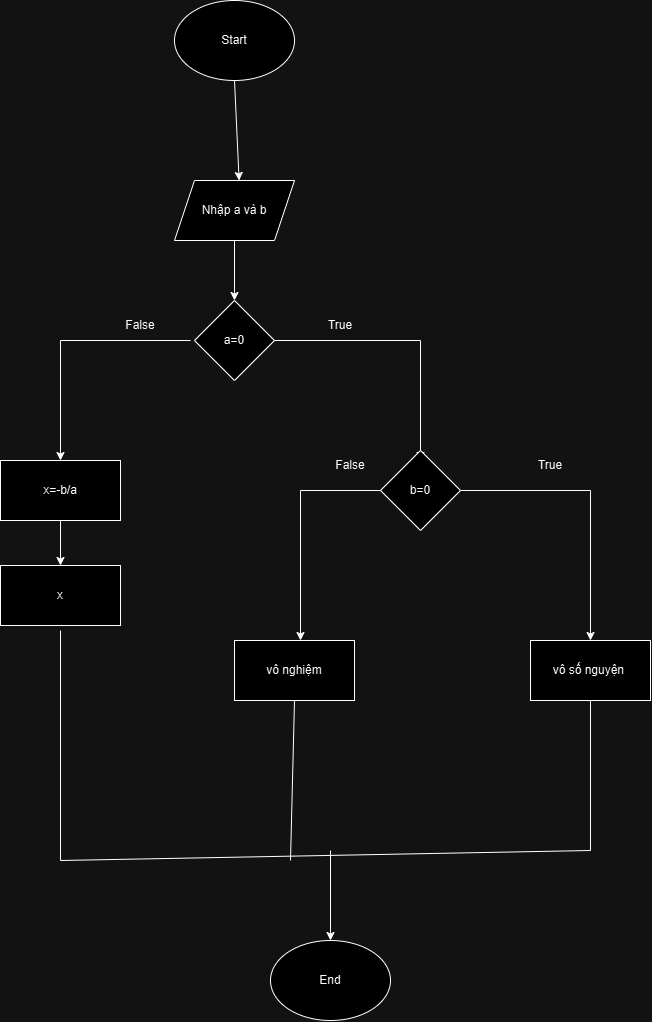

The diagram above was exported from draw.io. Its source (the exported page's mxGraphModel, read from the mxfile embedded in the PNG):
<mxGraphModel dx="1500" dy="813" grid="1" gridSize="10" guides="1" tooltips="1" connect="1" arrows="1" fold="1" page="1" pageScale="1" pageWidth="827" pageHeight="1169" math="0" shadow="0">
  <root>
    <mxCell id="WIyWlLk6GJQsqaUBKTNV-0" />
    <mxCell id="WIyWlLk6GJQsqaUBKTNV-1" parent="WIyWlLk6GJQsqaUBKTNV-0" />
    <mxCell id="r-rQYpOqdFNc6Ra4XEwe-49" value="Start" style="ellipse;whiteSpace=wrap;html=1;" vertex="1" parent="WIyWlLk6GJQsqaUBKTNV-1">
      <mxGeometry x="234" y="20" width="120" height="80" as="geometry" />
    </mxCell>
    <mxCell id="r-rQYpOqdFNc6Ra4XEwe-58" value="" style="endArrow=classic;html=1;rounded=0;exitX=0.5;exitY=1;exitDx=0;exitDy=0;" edge="1" parent="WIyWlLk6GJQsqaUBKTNV-1" source="r-rQYpOqdFNc6Ra4XEwe-49">
      <mxGeometry width="50" height="50" relative="1" as="geometry">
        <mxPoint x="380" y="400" as="sourcePoint" />
        <mxPoint x="298.61538461538476" y="199.9999999999999" as="targetPoint" />
      </mxGeometry>
    </mxCell>
    <mxCell id="r-rQYpOqdFNc6Ra4XEwe-138" value="Nhập a và b" style="shape=parallelogram;perimeter=parallelogramPerimeter;whiteSpace=wrap;html=1;fixedSize=1;" vertex="1" parent="WIyWlLk6GJQsqaUBKTNV-1">
      <mxGeometry x="234" y="200" width="120" height="60" as="geometry" />
    </mxCell>
    <mxCell id="r-rQYpOqdFNc6Ra4XEwe-139" value="" style="endArrow=classic;html=1;rounded=0;exitX=0.5;exitY=1;exitDx=0;exitDy=0;" edge="1" parent="WIyWlLk6GJQsqaUBKTNV-1" source="r-rQYpOqdFNc6Ra4XEwe-138" target="r-rQYpOqdFNc6Ra4XEwe-140">
      <mxGeometry width="50" height="50" relative="1" as="geometry">
        <mxPoint x="380" y="440" as="sourcePoint" />
        <mxPoint x="294" y="360" as="targetPoint" />
      </mxGeometry>
    </mxCell>
    <mxCell id="r-rQYpOqdFNc6Ra4XEwe-140" value="a=0" style="rhombus;whiteSpace=wrap;html=1;" vertex="1" parent="WIyWlLk6GJQsqaUBKTNV-1">
      <mxGeometry x="254" y="320" width="80" height="80" as="geometry" />
    </mxCell>
    <mxCell id="r-rQYpOqdFNc6Ra4XEwe-141" value="" style="endArrow=none;html=1;rounded=0;" edge="1" parent="WIyWlLk6GJQsqaUBKTNV-1">
      <mxGeometry width="50" height="50" relative="1" as="geometry">
        <mxPoint x="250" y="360" as="sourcePoint" />
        <mxPoint x="120" y="360" as="targetPoint" />
      </mxGeometry>
    </mxCell>
    <mxCell id="r-rQYpOqdFNc6Ra4XEwe-142" value="" style="endArrow=none;html=1;rounded=0;exitX=1;exitY=0.5;exitDx=0;exitDy=0;" edge="1" parent="WIyWlLk6GJQsqaUBKTNV-1" source="r-rQYpOqdFNc6Ra4XEwe-140">
      <mxGeometry width="50" height="50" relative="1" as="geometry">
        <mxPoint x="380" y="440" as="sourcePoint" />
        <mxPoint x="480" y="360" as="targetPoint" />
      </mxGeometry>
    </mxCell>
    <mxCell id="r-rQYpOqdFNc6Ra4XEwe-143" value="" style="endArrow=classic;html=1;rounded=0;" edge="1" parent="WIyWlLk6GJQsqaUBKTNV-1">
      <mxGeometry width="50" height="50" relative="1" as="geometry">
        <mxPoint x="120" y="360" as="sourcePoint" />
        <mxPoint x="120" y="480" as="targetPoint" />
      </mxGeometry>
    </mxCell>
    <mxCell id="r-rQYpOqdFNc6Ra4XEwe-144" value="" style="endArrow=classic;html=1;rounded=0;" edge="1" parent="WIyWlLk6GJQsqaUBKTNV-1">
      <mxGeometry width="50" height="50" relative="1" as="geometry">
        <mxPoint x="480" y="360" as="sourcePoint" />
        <mxPoint x="480" y="480" as="targetPoint" />
      </mxGeometry>
    </mxCell>
    <mxCell id="r-rQYpOqdFNc6Ra4XEwe-145" value="True" style="text;html=1;align=center;verticalAlign=middle;whiteSpace=wrap;rounded=0;" vertex="1" parent="WIyWlLk6GJQsqaUBKTNV-1">
      <mxGeometry x="370" y="330" width="60" height="30" as="geometry" />
    </mxCell>
    <mxCell id="r-rQYpOqdFNc6Ra4XEwe-146" value="False" style="text;html=1;align=center;verticalAlign=middle;whiteSpace=wrap;rounded=0;" vertex="1" parent="WIyWlLk6GJQsqaUBKTNV-1">
      <mxGeometry x="170" y="330" width="60" height="30" as="geometry" />
    </mxCell>
    <mxCell id="r-rQYpOqdFNc6Ra4XEwe-148" value="x=-b/a" style="rounded=0;whiteSpace=wrap;html=1;" vertex="1" parent="WIyWlLk6GJQsqaUBKTNV-1">
      <mxGeometry x="60" y="480" width="120" height="60" as="geometry" />
    </mxCell>
    <mxCell id="r-rQYpOqdFNc6Ra4XEwe-149" value="" style="endArrow=classic;html=1;rounded=0;exitX=0.5;exitY=1;exitDx=0;exitDy=0;" edge="1" parent="WIyWlLk6GJQsqaUBKTNV-1" source="r-rQYpOqdFNc6Ra4XEwe-148" target="r-rQYpOqdFNc6Ra4XEwe-150">
      <mxGeometry width="50" height="50" relative="1" as="geometry">
        <mxPoint x="380" y="440" as="sourcePoint" />
        <mxPoint x="120" y="610" as="targetPoint" />
      </mxGeometry>
    </mxCell>
    <mxCell id="r-rQYpOqdFNc6Ra4XEwe-150" value="x" style="rounded=0;whiteSpace=wrap;html=1;" vertex="1" parent="WIyWlLk6GJQsqaUBKTNV-1">
      <mxGeometry x="60" y="585" width="120" height="60" as="geometry" />
    </mxCell>
    <mxCell id="r-rQYpOqdFNc6Ra4XEwe-151" value="b=0" style="rhombus;whiteSpace=wrap;html=1;" vertex="1" parent="WIyWlLk6GJQsqaUBKTNV-1">
      <mxGeometry x="440" y="470" width="80" height="80" as="geometry" />
    </mxCell>
    <mxCell id="r-rQYpOqdFNc6Ra4XEwe-152" value="" style="endArrow=none;html=1;rounded=0;entryX=0;entryY=0.5;entryDx=0;entryDy=0;" edge="1" parent="WIyWlLk6GJQsqaUBKTNV-1" target="r-rQYpOqdFNc6Ra4XEwe-151">
      <mxGeometry width="50" height="50" relative="1" as="geometry">
        <mxPoint x="360" y="510" as="sourcePoint" />
        <mxPoint x="430" y="680" as="targetPoint" />
      </mxGeometry>
    </mxCell>
    <mxCell id="r-rQYpOqdFNc6Ra4XEwe-154" value="" style="endArrow=none;html=1;rounded=0;entryX=1;entryY=0.5;entryDx=0;entryDy=0;" edge="1" parent="WIyWlLk6GJQsqaUBKTNV-1" target="r-rQYpOqdFNc6Ra4XEwe-151">
      <mxGeometry width="50" height="50" relative="1" as="geometry">
        <mxPoint x="650" y="510" as="sourcePoint" />
        <mxPoint x="430" y="680" as="targetPoint" />
      </mxGeometry>
    </mxCell>
    <mxCell id="r-rQYpOqdFNc6Ra4XEwe-156" value="" style="endArrow=classic;html=1;rounded=0;" edge="1" parent="WIyWlLk6GJQsqaUBKTNV-1">
      <mxGeometry width="50" height="50" relative="1" as="geometry">
        <mxPoint x="360" y="510" as="sourcePoint" />
        <mxPoint x="360" y="660" as="targetPoint" />
      </mxGeometry>
    </mxCell>
    <mxCell id="r-rQYpOqdFNc6Ra4XEwe-157" value="" style="endArrow=classic;html=1;rounded=0;" edge="1" parent="WIyWlLk6GJQsqaUBKTNV-1">
      <mxGeometry width="50" height="50" relative="1" as="geometry">
        <mxPoint x="650" y="510" as="sourcePoint" />
        <mxPoint x="650" y="660" as="targetPoint" />
      </mxGeometry>
    </mxCell>
    <mxCell id="r-rQYpOqdFNc6Ra4XEwe-158" value="False" style="text;html=1;align=center;verticalAlign=middle;whiteSpace=wrap;rounded=0;" vertex="1" parent="WIyWlLk6GJQsqaUBKTNV-1">
      <mxGeometry x="380" y="470" width="60" height="30" as="geometry" />
    </mxCell>
    <mxCell id="r-rQYpOqdFNc6Ra4XEwe-159" value="True" style="text;html=1;align=center;verticalAlign=middle;whiteSpace=wrap;rounded=0;" vertex="1" parent="WIyWlLk6GJQsqaUBKTNV-1">
      <mxGeometry x="580" y="470" width="60" height="30" as="geometry" />
    </mxCell>
    <mxCell id="r-rQYpOqdFNc6Ra4XEwe-160" value="vô nghiệm" style="rounded=0;whiteSpace=wrap;html=1;" vertex="1" parent="WIyWlLk6GJQsqaUBKTNV-1">
      <mxGeometry x="294" y="660" width="120" height="60" as="geometry" />
    </mxCell>
    <mxCell id="r-rQYpOqdFNc6Ra4XEwe-161" value="vô số nguyện&amp;nbsp;" style="rounded=0;whiteSpace=wrap;html=1;" vertex="1" parent="WIyWlLk6GJQsqaUBKTNV-1">
      <mxGeometry x="590" y="660" width="120" height="60" as="geometry" />
    </mxCell>
    <mxCell id="r-rQYpOqdFNc6Ra4XEwe-162" value="" style="endArrow=none;html=1;rounded=0;" edge="1" parent="WIyWlLk6GJQsqaUBKTNV-1">
      <mxGeometry width="50" height="50" relative="1" as="geometry">
        <mxPoint x="120" y="650" as="sourcePoint" />
        <mxPoint x="120" y="880" as="targetPoint" />
      </mxGeometry>
    </mxCell>
    <mxCell id="r-rQYpOqdFNc6Ra4XEwe-164" value="" style="endArrow=none;html=1;rounded=0;exitX=0.5;exitY=1;exitDx=0;exitDy=0;" edge="1" parent="WIyWlLk6GJQsqaUBKTNV-1" source="r-rQYpOqdFNc6Ra4XEwe-160">
      <mxGeometry width="50" height="50" relative="1" as="geometry">
        <mxPoint x="380" y="730" as="sourcePoint" />
        <mxPoint x="350" y="880" as="targetPoint" />
      </mxGeometry>
    </mxCell>
    <mxCell id="r-rQYpOqdFNc6Ra4XEwe-165" value="" style="endArrow=none;html=1;rounded=0;exitX=0.5;exitY=1;exitDx=0;exitDy=0;" edge="1" parent="WIyWlLk6GJQsqaUBKTNV-1" source="r-rQYpOqdFNc6Ra4XEwe-161">
      <mxGeometry width="50" height="50" relative="1" as="geometry">
        <mxPoint x="380" y="730" as="sourcePoint" />
        <mxPoint x="650" y="870" as="targetPoint" />
      </mxGeometry>
    </mxCell>
    <mxCell id="r-rQYpOqdFNc6Ra4XEwe-166" value="" style="endArrow=none;html=1;rounded=0;" edge="1" parent="WIyWlLk6GJQsqaUBKTNV-1">
      <mxGeometry width="50" height="50" relative="1" as="geometry">
        <mxPoint x="120" y="880" as="sourcePoint" />
        <mxPoint x="650" y="870" as="targetPoint" />
      </mxGeometry>
    </mxCell>
    <mxCell id="r-rQYpOqdFNc6Ra4XEwe-167" value="" style="endArrow=classic;html=1;rounded=0;" edge="1" parent="WIyWlLk6GJQsqaUBKTNV-1" target="r-rQYpOqdFNc6Ra4XEwe-168">
      <mxGeometry width="50" height="50" relative="1" as="geometry">
        <mxPoint x="390" y="870" as="sourcePoint" />
        <mxPoint x="390" y="1000" as="targetPoint" />
      </mxGeometry>
    </mxCell>
    <mxCell id="r-rQYpOqdFNc6Ra4XEwe-168" value="End" style="ellipse;whiteSpace=wrap;html=1;" vertex="1" parent="WIyWlLk6GJQsqaUBKTNV-1">
      <mxGeometry x="330.0000000000002" y="960" width="120" height="80" as="geometry" />
    </mxCell>
  </root>
</mxGraphModel>